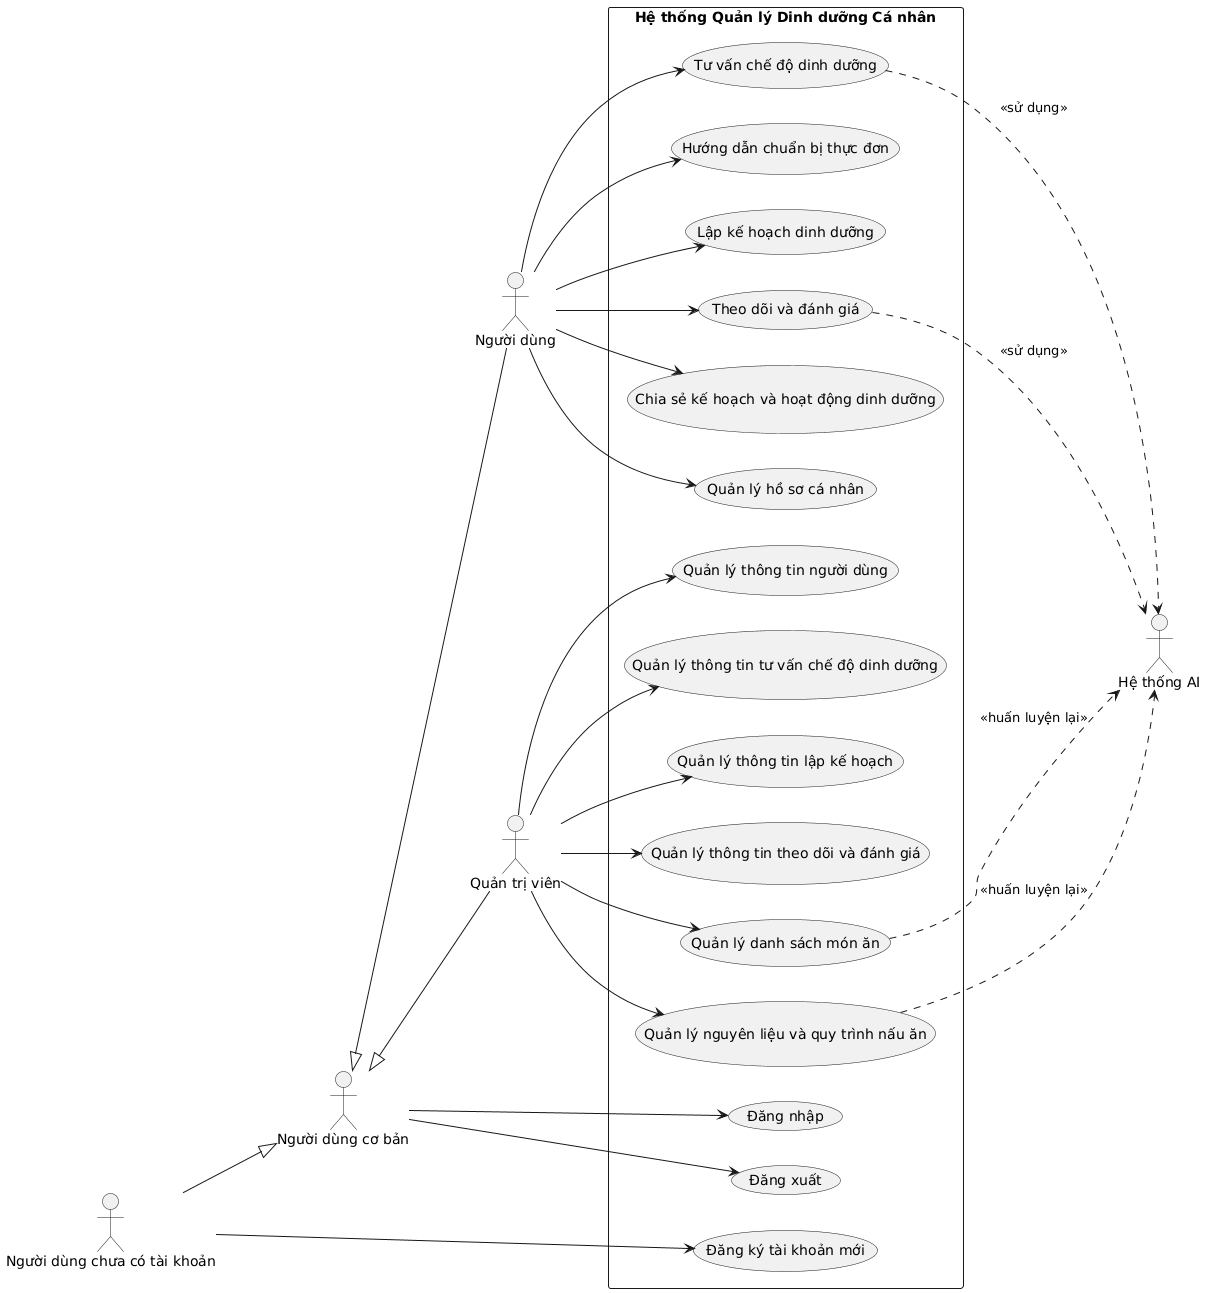

The diagram above was rendered by PlantUML. Its source (embedded in the PNG):
@startuml
left to right direction
actor "Người dùng chưa có tài khoản" as UnregisteredUser
actor "Người dùng cơ bản" as BasicUser
actor "Người dùng" as User
actor "Quản trị viên" as Admin
actor "Hệ thống AI" as AI_System

UnregisteredUser --|> BasicUser
BasicUser <|-- User
BasicUser <|-- Admin

rectangle "Hệ thống Quản lý Dinh dưỡng Cá nhân" {
    UnregisteredUser --> (Đăng ký tài khoản mới)
    BasicUser --> (Đăng nhập)
    BasicUser --> (Đăng xuất)

    User --> (Tư vấn chế độ dinh dưỡng)
    User --> (Hướng dẫn chuẩn bị thực đơn)
    User --> (Lập kế hoạch dinh dưỡng)
    User --> (Theo dõi và đánh giá)
    User --> (Chia sẻ kế hoạch và hoạt động dinh dưỡng)
    User --> (Quản lý hồ sơ cá nhân)

    Admin --> (Quản lý thông tin người dùng)
    Admin --> (Quản lý thông tin tư vấn chế độ dinh dưỡng)
    Admin --> (Quản lý thông tin lập kế hoạch)
    Admin --> (Quản lý thông tin theo dõi và đánh giá)
    Admin --> (Quản lý danh sách món ăn)
    Admin --> (Quản lý nguyên liệu và quy trình nấu ăn)

    (Tư vấn chế độ dinh dưỡng) ..> AI_System : <<sử dụng>>
    (Theo dõi và đánh giá) ..> AI_System : <<sử dụng>>
    (Quản lý danh sách món ăn) ..> AI_System : <<huấn luyện lại>>
    (Quản lý nguyên liệu và quy trình nấu ăn) ..> AI_System : <<huấn luyện lại>>
}
@enduml